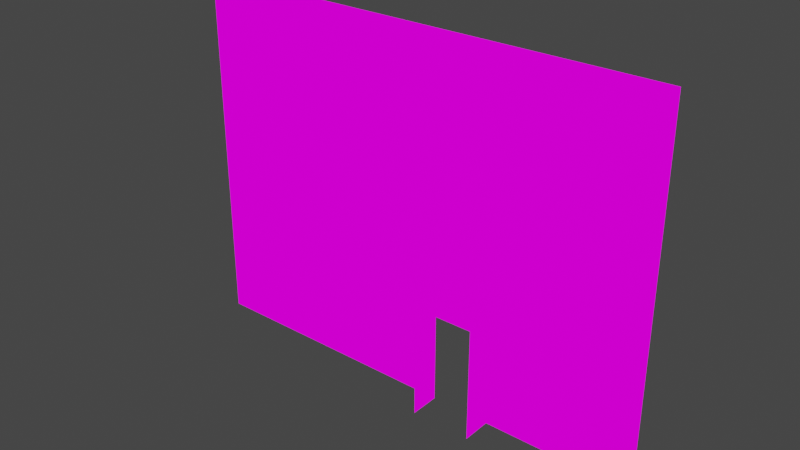 # Source: WholeMapNORTHWALLTYOGA.blend  (saved by Blender 2.82.7; exported with 4.5.12 LTS)
import bpy
from mathutils import Matrix  # noqa: F401  (used for matrix-valued properties, if any)

bpy.ops.wm.read_factory_settings(use_empty=True)
scene = bpy.context.scene
scene.name = 'Scene'

# ---- images (referenced by path relative to the original .blend; pixels are not part of the script)
import os
ASSET_DIR = os.environ.get("B2B_ASSET_DIR", "")  # directory of the original .blend (textures are referenced by path, not embedded)
HERE = os.path.dirname(os.path.abspath(__file__))  # packed textures are extracted next to this script under _unpacked/

def load_image(name, relpath, width, height, colorspace="sRGB"):
    """Load a texture the original file referenced (path relative to the .blend, or extracted next to this script)."""
    p = next((c for c in (os.path.join(HERE, relpath), os.path.join(ASSET_DIR, relpath)) if relpath and os.path.exists(c)), "")
    if p:
        img = bpy.data.images.load(p, check_existing=True)
        img.name = name
    else:  # same state as the original file: an image datablock whose file is absent (Cycles renders it pink)
        img = bpy.data.images.new(name, width, height)
        img.source = "FILE"
        img.filepath = "//" + (relpath or name)
    img.colorspace_settings.name = colorspace
    return img
img_texforalltransparentwalls_png = load_image('TexForAllTransparentWalls.png', 'TexForAllTransparentWalls.png', 1024, 1024, 'sRGB')

# ---- materials (node trees are filled in below, after node groups)
mat_texforalltransparentwalls = bpy.data.materials.new('TexForAllTransparentWalls')
mat_texforalltransparentwalls.use_transparent_shadow = False

# ---- material node trees
mat_texforalltransparentwalls.use_nodes = True; mat_texforalltransparentwalls.node_tree.nodes.clear()
_N = mat_texforalltransparentwalls.node_tree.nodes; _L = mat_texforalltransparentwalls.node_tree.links
n0 = _N.new('ShaderNodeOutputMaterial'); n0.name = 'Material Output'; n0.location = (400, 0)
n1 = _N.new('ShaderNodeLightPath'); n1.name = 'Light Path'; n1.location = (0, 250)
n2 = _N.new('ShaderNodeBsdfTransparent'); n2.name = 'Transparent BSDF'; n2.location = (-200, -100)
n3 = _N.new('ShaderNodeEmission'); n3.name = 'Emission'; n3.location = (-200, -200)
n4 = _N.new('ShaderNodeMixShader'); n4.name = 'Mix Shader'; n4.location = (200, 0)
n5 = _N.new('ShaderNodeMixShader'); n5.name = 'Mix Shader.001'; n5.location = (0, -100)
n6 = _N.new('ShaderNodeTexImage'); n6.name = 'Image Texture'; n6.location = (-500, 100)
n6.image = img_texforalltransparentwalls_png
n6.interpolation = 'Closest'
_L.new(n6.outputs[0], n3.inputs[0])
_L.new(n6.outputs[1], n5.inputs[0])
_L.new(n2.outputs[0], n5.inputs[1])
_L.new(n2.outputs[0], n4.inputs[1])
_L.new(n3.outputs[0], n5.inputs[2])
_L.new(n5.outputs[0], n4.inputs[2])
_L.new(n1.outputs[0], n4.inputs[0])
_L.new(n4.outputs[0], n0.inputs[0])
n0.is_active_output = True

# ---- world
world_world = bpy.data.worlds.new('World'); scene.world = world_world
world_world.use_nodes = True; world_world.node_tree.nodes.clear()
_N = world_world.node_tree.nodes; _L = world_world.node_tree.links
n0 = _N.new('ShaderNodeOutputWorld'); n0.name = 'World Output'; n0.location = (300, 300)
n1 = _N.new('ShaderNodeBackground'); n1.name = 'Background'; n1.location = (10, 300)
n1.inputs[0].default_value = (0.05088, 0.05088, 0.05088, 1.0)
_L.new(n1.outputs[0], n0.inputs[0])
n0.is_active_output = True
world_world.color = (0.05088, 0.05088, 0.05088)
world_world.use_sun_shadow = False
world_world.sun_shadow_jitter_overblur = 0.0

# ---- meshes
me_cube_002 = bpy.data.meshes.new('Cube.002')
me_cube_002.from_pydata([(45.0, 0.0, 4.765e-05), (45.5, 0.0, 0.5), (46.5, 0.0, 1.5), (45.5, 0.0, 1.5), (45.5, 0.0, 4.944e-05), (45.0, 0.0, 1.5), (45.0, 0.0, 0.5), (45.0, 0.0, 1.0), (44.5, 0.0, 1.0), (44.5, 0.0, 1.5), (44.5, 0.0, 4.59e-05), (44.5, 0.0, 0.5), (45.0, 0.0, 2.0), (44.5, 0.0, 3.5), (45.5, 0.0, 3.5), (45.0, 0.0, 4.0), (45.0, 0.0, 2.5), (45.0, 0.0, 1.5), (44.5, 0.0, 4.0), (44.5, 0.0, 2.5), (44.5, 0.0, 3.0), (45.0, 0.0, 3.0), (45.0, 0.0, 3.5), (45.5, 0.0, 2.0), (45.5, 0.0, 1.5), (45.5, 0.0, 2.5), (44.5, 0.0, 1.5), (44.5, 0.0, 2.0), (49.0, 0.0, 5.0), (47.5, 0.0, 5.5), (47.5, 0.0, -1.127e-05), (49.0, 0.0, 3.5), (48.5, 0.0, -1.162e-05), (48.0, 0.0, -1.15e-05), (48.0, 0.0, 0.5), (46.5, 0.0, 0.5), (47.0, 0.0, -1.115e-05), (49.0, 0.0, 6.0), (47.0, 0.0, 0.5), (48.5, 0.0, 1.0), (47.5, 0.0, 0.5), (46.5, 0.0, 1.0), (49.5, 0.0, 2.5), (48.0, 0.0, 1.0), (47.5, 0.0, 1.0), (46.5, 0.0, 1.5), (48.0, 0.0, 2.0), (48.0, 0.0, 1.5), (47.0, 0.0, 1.0), (46.5, 0.0, 2.0), (47.5, 0.0, 2.0), (47.5, 0.0, 1.5), (47.0, 0.0, 1.5), (46.0, 0.0, 3.5), (46.5, 0.0, 6.0), (47.0, 0.0, 2.0), (50.5, 0.0, 3.5), (46.0, 0.0, 4.0), (46.5, 0.0, 4.0), (44.5, 0.0, 6.0), (49.0, 0.0, -1.162e-05), (48.5, 0.0, 4.0), (47.5, 0.0, 6.0), (50.0, 0.0, -1.186e-05), (48.5, 0.0, 0.5), (49.0, 0.0, 0.5), (50.0, 0.0, 0.5), (50.0, 0.0, 2.5), (49.5, 0.0, 3.0), (50.0, -0.5, 2.5), (49.0, -0.5, 1.0), (50.0, 0.0, 2.0), (48.5, 0.0, 3.5), (48.5, 0.0, 3.0), (50.0, 0.0, 2.0), (50.0, 0.0, 3.5), (48.5, 0.0, 1.5), (48.5, 0.0, 2.0), (50.0, 0.0, -1.162e-05), (48.5, 0.0, 2.5), (50.0, -0.5, 2.0), (51.0, 0.0, 2.0), (50.0, 0.0, 3.0), (49.0, 0.0, 3.0), (49.5, 0.0, 3.5), (49.0, 0.0, 5.5), (51.5, 0.0, 2.5), (50.5, 0.0, 2.5), (51.0, 0.0, 2.5), (50.5, 0.0, 3.0), (51.5, 0.0, -1.21e-05), (50.5, 0.0, 2.0), (44.5, 0.0, 4.0), (48.5, 0.0, -1.162e-05), (51.0, 0.0, 3.5), (51.5, 0.0, 2.0), (51.0, 0.0, 3.0), (51.5, 0.0, 3.0), (51.5, 0.0, 3.5), (52.0, 9.537e-07, 3.0), (52.5, 0.0, 2.0), (50.0, -0.5, -1.186e-05), (52.0, 0.0, 0.5), (52.0, 9.537e-07, 3.5), (52.0, 9.537e-07, 4.0), (51.0, 0.0, 4.5), (50.0, 0.0, 5.0), (50.0, 0.0, 4.5), (51.5, 0.0, 4.0), (50.5, 0.0, -1.162e-05), (51.0, 0.0, 6.0), (50.0, 0.0, 6.0), (50.0, 0.0, 5.5), (51.0, 0.0, 5.5), (50.0, 0.0, 6.0), (48.5, 0.0, 2.0), (49.5, 0.0, 4.0), (50.0, 0.0, 4.0), (50.5, 0.0, 4.0), (49.0, 0.0, 4.0), (47.5, 0.0, 5.0), (47.0, 0.0, 4.0), (47.5, 0.0, 4.0), (48.0, 0.0, 4.5), (48.5, 0.0, 4.5), (52.0, 0.0, 6.0), (51.0, 0.0, 5.0), (51.0, 0.0, 4.0), (47.0, 0.0, 5.0), (47.0, 0.0, 4.5), (48.0, 0.0, 4.0), (52.0, 0.0, 4.0), (49.0, 0.0, 4.5), (48.5, 0.0, 5.0), (48.0, 0.0, 5.5), (48.5, 0.0, 5.5), (48.5, 0.0, 6.0), (46.5, 0.0, 5.5), (46.5, 0.0, 5.0), (47.5, 0.0, 4.5), (48.0, 0.0, 5.0), (48.0, 0.0, 6.0), (47.0, 0.0, 6.0), (46.5, 0.0, 4.5), (47.0, 0.0, 5.5), (45.0, 0.0, 6.0), (45.5, 0.0, 6.0), (45.0, 0.0, 6.0), (45.0, 0.0, 4.0), (45.5, 0.0, 4.0), (52.0, 0.0, -1.162e-05), (46.5, 0.0, -1.103e-05), (44.5, -0.4997, 6.0), (45.5, -0.4997, 6.0), (45.5, 0.000349, 6.0), (45.0, -0.4997, 6.0), (45.0, 0.0003452, 6.0), (44.5, 0.0003414, 6.0), (47.0, -0.4996, 6.0), (46.5, -0.4996, 6.0), (47.0, 0.0003605, 6.0), (46.5, 0.0003567, 6.0), (47.0, -0.4996, 6.0), (47.5, -0.4996, 6.0), (47.0, 0.0003567, 6.0), (48.5, -0.4996, 6.0), (50.5, 0.0003834, 6.0), (48.0, 0.0003643, 6.0), (47.5, 0.0003605, 6.0), (48.0, -0.4996, 6.0), (49.5, -0.4996, 6.0), (48.5, 0.0003681, 6.0), (49.0, -0.4996, 6.0), (52.0, -0.4996, 6.0), (50.0, -0.4996, 6.0), (49.0, 0.0003719, 6.0), (50.0, 0.0003796, 6.0), (49.5, 0.0003757, 6.0), (50.5, -0.4996, 6.0), (51.0, -0.4996, 6.0), (51.5, -0.4996, 6.0), (51.0, 0.0003872, 6.0), (51.5, 0.000391, 6.0), (52.0, 0.0003948, 6.0), (46.0, 0.0, 5.5), (45.5, 0.0, 5.5), (46.0, 0.0, 4.0), (46.5, 0.0, 6.0), (46.0, 0.0, 6.0), (45.5, 0.0, 6.0), (46.5, 0.0, 5.5), (45.5, 0.0, 5.5), (46.0, 0.0, 5.0), (45.5, 0.0, 5.0), (46.0, 0.0, 5.5), (46.5, 0.0, 5.5), (46.5, 0.0, 5.0), (46.0, 0.0, 4.5), (46.5, 0.0, 4.0), (46.5, 0.0, 4.5), (45.5, 0.0, 4.5), (45.5, -0.5, 6.0), (46.5, -0.5, 6.0), (45.5, 0.0, 4.0), (46.0, -0.5, 6.0), (46.5, 7.629e-06, 6.0), (46.0, 3.815e-06, 6.0), (45.0, 0.0, 4.0), (46.0, 0.0, 2.0), (45.5, 0.0, 3.0), (46.5, 0.0, 2.5), (46.5, 0.0, 3.5), (46.0, 0.0, 2.5), (46.0, 0.0, 3.0), (46.5, 0.0, 3.0), (46.0, 0.0, 5.141e-05), (46.5, 0.0, 5.323e-05), (45.5, 0.0, 2.0), (45.5, 0.0, 1.0), (52.0, 0.0, 5.0), (46.5, 0.0, 1.0), (46.5, 0.0, 2.0), (46.0, 0.0, 0.5001), (46.5, 0.0, 0.5001), (52.5, 0.0, 5.0), (46.0, 0.0, 1.0), (52.5, 0.0, 0.5), (46.0, 0.0, 1.5), (46.0, 0.0, 2.0), (52.5, 0.0, 5.5), (52.5, 0.0, 6.0), (52.5, 0.0, 4.5), (50.0, -0.5, 1.5), (52.0, 0.0, 6.0), (52.0, 0.0, 5.5), (52.5, 0.0, 3.5), (52.5, 0.0, 2.5), (52.5, 0.0, 4.0), (52.5, 0.0, 1.0), (52.0, 0.0, 4.0), (52.0, 0.0, 4.5), (52.5, 0.0, 3.0), (52.5, 0.0, 1.5), (52.0, 0.0, 3.5), (52.0, 0.0, 2.5), (52.0, 0.0, 3.0), (52.0, 0.0, 2.0), (50.0, -0.5, 0.5), (52.0, 0.0, 1.5), (52.0, 0.0, 1.0), (52.5, 0.0, -1.052e-05), (52.0, 0.0, -1.234e-05), (50.0, 0.0, 1.5), (50.0, 0.0, 1.0), (49.0, 0.0, 1.5), (50.0, -0.5, 1.0), (49.0, -0.5, 0.5), (49.0, -0.5, -1.162e-05), (49.0, -0.5, 2.0), (49.0, 0.0, 1.0), (52.5, 0.0, 6.0), (49.0, -0.5, 1.5), (49.0, -0.5, 2.5), (49.0, 0.0, 2.5), (52.0, -0.5, 6.0), (52.5, -0.5, 6.0), (49.0, 0.0, 2.0), (49.5, 0.0, 2.0), (49.5, 0.0, 1.5)], [], [(3, 218, 7, 5), (218, 1, 6, 7), (1, 4, 0, 6), (5, 7, 8, 9), (7, 6, 11, 8), (6, 0, 10, 11), (25, 16, 21, 209), (16, 19, 20, 21), (209, 21, 22, 14), (21, 20, 13, 22), (14, 22, 15, 149), (22, 13, 18, 15), (23, 12, 16, 25), (24, 17, 12, 23), (17, 26, 27, 12), (12, 27, 19, 16), (32, 33, 34, 64), (33, 30, 40, 34), (30, 36, 38, 40), (36, 151, 35, 38), (64, 34, 43, 39), (34, 40, 44, 43), (40, 38, 48, 44), (38, 35, 41, 48), (39, 43, 47, 76), (43, 44, 51, 47), (44, 48, 52, 51), (48, 41, 45, 52), (76, 47, 46, 77), (47, 51, 50, 46), (51, 52, 55, 50), (52, 45, 49, 55), (77, 49, 58, 61), (60, 93, 115, 266), (91, 74, 67, 87), (266, 77, 79, 263), (87, 67, 82, 89), (67, 42, 68, 82), (42, 263, 83, 68), (263, 79, 73, 83), (89, 82, 75, 56), (82, 68, 84, 75), (68, 83, 31, 84), (83, 73, 72, 31), (56, 75, 117, 118), (75, 84, 116, 117), (84, 31, 119, 116), (31, 72, 61, 119), (81, 91, 87, 88), (88, 87, 89, 96), (96, 89, 56, 94), (94, 56, 118, 127), (90, 109, 91, 95), (246, 95, 86, 244), (95, 81, 88, 86), (244, 86, 97, 99), (86, 88, 96, 97), (99, 97, 98, 103), (97, 96, 94, 98), (103, 98, 108, 104), (98, 94, 127, 108), (105, 107, 106, 126), (113, 112, 111, 110), (126, 106, 112, 113), (127, 117, 107, 105), (117, 119, 37, 114), (131, 127, 110, 125), (119, 61, 124, 132), (61, 130, 123, 124), (132, 124, 133, 28), (124, 123, 140, 133), (28, 133, 135, 85), (133, 140, 134, 135), (85, 135, 136, 37), (135, 134, 141, 136), (130, 122, 139, 123), (122, 121, 129, 139), (123, 139, 120, 140), (139, 129, 128, 120), (140, 120, 29, 134), (120, 128, 144, 29), (134, 29, 62, 141), (29, 144, 142, 62), (121, 58, 143, 129), (129, 143, 138, 128), (128, 138, 137, 144), (144, 137, 54, 142), (207, 92, 59, 145), (149, 148, 147, 146), (109, 78, 71, 91), (150, 90, 95, 246), (155, 153, 154, 156), (152, 155, 156, 157), (159, 158, 160, 161), (162, 163, 168, 164), (163, 169, 167, 168), (169, 165, 171, 167), (165, 172, 175, 171), (172, 170, 177, 175), (170, 174, 176, 177), (174, 178, 166, 176), (178, 179, 181, 166), (179, 180, 182, 181), (180, 173, 183, 182), (189, 188, 184, 185), (188, 187, 190, 184), (191, 194, 192, 193), (194, 195, 196, 192), (193, 192, 197, 200), (192, 196, 199, 197), (200, 197, 186, 203), (197, 199, 198, 186), (204, 202, 205, 206), (201, 204, 206, 189), (49, 208, 212, 210), (208, 23, 25, 212), (210, 212, 213, 214), (212, 25, 209, 213), (214, 213, 53, 211), (213, 209, 14, 53), (211, 53, 57, 58), (53, 14, 149, 57), (2, 220, 225, 227), (220, 223, 222, 225), (223, 216, 215, 222), (227, 225, 218, 3), (225, 222, 1, 218), (222, 215, 4, 1), (221, 2, 227, 228), (228, 227, 3, 217), (230, 229, 234, 233), (229, 224, 219, 234), (224, 231, 240, 219), (231, 237, 239, 240), (237, 235, 243, 239), (235, 241, 245, 243), (241, 236, 244, 245), (236, 100, 246, 244), (100, 242, 248, 246), (242, 238, 249, 248), (238, 226, 102, 249), (226, 250, 251, 102), (63, 101, 247, 66), (66, 247, 255, 253), (253, 255, 232, 252), (252, 232, 80, 74), (257, 60, 65, 256), (256, 65, 259, 70), (70, 259, 254, 261), (261, 254, 266, 258), (258, 266, 263, 262), (74, 80, 69, 67), (260, 125, 264, 265), (252, 268, 267, 74), (268, 254, 266, 267), (267, 266, 263, 42), (74, 267, 42, 67)])
_uv = me_cube_002.uv_layers.new(name='UVMap')
_uv.uv.foreach_set('vector', [0.6334, 0.7273, 0.6666, 0.7273, 0.6666, 0.7727, 0.6334, 0.7727, 0.6667, 0.7273, 0.6999, 0.7273, 0.6999, 0.7727, 0.6667, 0.7727, 0.7001, 0.7273, 0.7333, 0.7273, 0.7333, 0.7727, 0.7001, 0.7727, 0.6334, 0.7728, 0.6666, 0.7728, 0.6666, 0.8181, 0.6334, 0.8181, 0.6667, 0.7728, 0.6999, 0.7728, 0.6999, 0.8181, 0.6667, 0.8181, 0.7001, 0.7728, 0.7333, 0.7728, 0.7333, 0.8181, 0.7001, 0.8181, 0.6001, 0.7728, 0.6333, 0.7728, 0.6333, 0.8181, 0.6001, 0.8181, 0.6667, 0.8636, 0.6999, 0.8636, 0.6999, 0.8183, 0.6667, 0.8183, 0.6001, 0.8183, 0.6333, 0.8183, 0.6333, 0.8636, 0.6001, 0.8636, 0.6667, 0.8181, 0.6999, 0.8181, 0.6999, 0.7728, 0.6667, 0.7728, 0.6001, 0.8637, 0.6333, 0.8637, 0.6333, 0.909, 0.6001, 0.909, 0.6667, 0.7727, 0.6999, 0.7727, 0.6999, 0.7273, 0.6667, 0.7273, 0.6001, 0.8183, 0.6333, 0.8183, 0.6333, 0.8636, 0.6001, 0.8636, 0.6001, 0.8183, 0.6333, 0.8183, 0.6333, 0.8636, 0.6001, 0.8636, 0.6334, 0.7728, 0.6666, 0.7728, 0.6666, 0.8181, 0.6334, 0.8181, 0.6334, 0.8183, 0.6666, 0.8183, 0.6666, 0.8636, 0.6334, 0.8636, 0.6001, 0.7273, 0.6333, 0.7273, 0.6333, 0.7727, 0.6001, 0.7727, 0.6334, 0.7273, 0.6666, 0.7273, 0.6666, 0.7727, 0.6334, 0.7727, 0.6667, 0.7273, 0.6999, 0.7273, 0.6999, 0.7727, 0.6667, 0.7727, 0.7001, 0.7273, 0.7333, 0.7273, 0.7333, 0.7727, 0.7001, 0.7727, 0.6001, 0.7728, 0.6333, 0.7728, 0.6333, 0.8181, 0.6001, 0.8181, 0.8667, 0.8183, 0.8999, 0.8183, 0.8999, 0.8636, 0.8667, 0.8636, 0.9001, 0.8183, 0.9333, 0.8183, 0.9333, 0.8636, 0.9001, 0.8636, 0.7001, 0.7728, 0.7333, 0.7728, 0.7333, 0.8181, 0.7001, 0.8181, 0.6001, 0.8183, 0.6333, 0.8183, 0.6333, 0.8636, 0.6001, 0.8636, 0.8667, 0.8637, 0.8999, 0.8637, 0.8999, 0.909, 0.8667, 0.909, 0.9001, 0.8637, 0.9333, 0.8637, 0.9333, 0.909, 0.9001, 0.909, 0.7001, 0.8183, 0.7333, 0.8183, 0.7333, 0.8636, 0.7001, 0.8636, 0.6001, 0.8637, 0.6333, 0.8637, 0.6333, 0.909, 0.6001, 0.909, 0.6334, 0.8637, 0.6666, 0.8637, 0.6666, 0.909, 0.6334, 0.909, 0.6667, 0.8637, 0.6999, 0.8637, 0.6999, 0.909, 0.6667, 0.909, 0.7001, 0.8637, 0.7333, 0.8637, 0.7333, 0.909, 0.7001, 0.909, 0.7333, 0.7273, 0.6001, 0.7273, 0.6001, 0.909, 0.7333, 0.909, 0.8334, 0.909, 0.8666, 0.909, 0.8666, 0.7273, 0.8334, 0.7273, 0.6999, 0.8183, 0.6667, 0.8183, 0.6667, 0.8636, 0.6999, 0.8636, 0.6999, 0.8183, 0.6667, 0.8183, 0.6667, 0.8636, 0.6999, 0.8636, 0.6999, 0.8183, 0.6667, 0.8183, 0.6667, 0.8636, 0.6999, 0.8636, 0.3999, 0.1819, 0.3667, 0.1819, 0.3667, 0.2272, 0.3999, 0.2272, 0.3666, 0.1819, 0.3334, 0.1819, 0.3334, 0.2272, 0.3666, 0.2272, 0.6999, 0.8183, 0.6667, 0.8183, 0.6667, 0.8636, 0.6999, 0.8636, 0.6999, 0.8183, 0.6667, 0.8183, 0.6667, 0.8636, 0.6999, 0.8636, 0.3999, 0.2273, 0.3667, 0.2273, 0.3667, 0.2727, 0.3999, 0.2727, 0.3666, 0.2273, 0.3334, 0.2273, 0.3334, 0.2727, 0.3666, 0.2727, 0.6999, 0.8183, 0.6667, 0.8183, 0.6667, 0.8636, 0.6999, 0.8636, 0.6999, 0.8183, 0.6667, 0.8183, 0.6667, 0.8636, 0.6999, 0.8636, 0.6999, 0.8183, 0.6667, 0.8183, 0.6667, 0.8636, 0.6999, 0.8636, 0.6999, 0.8183, 0.6667, 0.8183, 0.6667, 0.8636, 0.6999, 0.8636, 0.6999, 0.8183, 0.6667, 0.8183, 0.6667, 0.8636, 0.6999, 0.8636, 0.8334, 0.7273, 0.8666, 0.7273, 0.8666, 0.7727, 0.8334, 0.7727, 0.8334, 0.7728, 0.8666, 0.7728, 0.8666, 0.8181, 0.8334, 0.8181, 0.8334, 0.8183, 0.8666, 0.8183, 0.8666, 0.8636, 0.8334, 0.8636, 0.8334, 0.8637, 0.8666, 0.8637, 0.8666, 0.909, 0.8334, 0.909, 0.7334, 0.909, 0.7999, 0.909, 0.7999, 0.7273, 0.7334, 0.7273, 0.7334, 0.7273, 0.7666, 0.7273, 0.7666, 0.7727, 0.7334, 0.7727, 0.7667, 0.7273, 0.7999, 0.7273, 0.7999, 0.7727, 0.7667, 0.7727, 0.7334, 0.7728, 0.7666, 0.7728, 0.7666, 0.8181, 0.7334, 0.8181, 0.7667, 0.7728, 0.7999, 0.7728, 0.7999, 0.8181, 0.7667, 0.8181, 0.7334, 0.8183, 0.7666, 0.8183, 0.7666, 0.8636, 0.7334, 0.8636, 0.7667, 0.8183, 0.7999, 0.8183, 0.7999, 0.8636, 0.7667, 0.8636, 0.7334, 0.8637, 0.7666, 0.8637, 0.7666, 0.909, 0.7334, 0.909, 0.7667, 0.8637, 0.7999, 0.8637, 0.7999, 0.909, 0.7667, 0.909, 0.7334, 0.7727, 0.7999, 0.7727, 0.7999, 0.7273, 0.7334, 0.7273, 0.7334, 0.7727, 0.7999, 0.7727, 0.7999, 0.7273, 0.7334, 0.7273, 0.7334, 0.7273, 0.7999, 0.7273, 0.7999, 0.7727, 0.7334, 0.7727, 0.7334, 0.7273, 0.7999, 0.7273, 0.7999, 0.7727, 0.7334, 0.7727, 0.7334, 0.7273, 0.7999, 0.7273, 0.7999, 0.909, 0.7334, 0.909, 0.7999, 0.7273, 0.7334, 0.7273, 0.7334, 0.909, 0.7999, 0.909, 0.8334, 0.7273, 0.8666, 0.7273, 0.8666, 0.7727, 0.8334, 0.7727, 0.6001, 0.7273, 0.6333, 0.7273, 0.6333, 0.7727, 0.6001, 0.7727, 0.8334, 0.7728, 0.8666, 0.7728, 0.8666, 0.8181, 0.8334, 0.8181, 0.6001, 0.7728, 0.6333, 0.7728, 0.6333, 0.8181, 0.6001, 0.8181, 0.8334, 0.8183, 0.8666, 0.8183, 0.8666, 0.8636, 0.8334, 0.8636, 0.6001, 0.8183, 0.6333, 0.8183, 0.6333, 0.8636, 0.6001, 0.8636, 0.8334, 0.8637, 0.8666, 0.8637, 0.8666, 0.909, 0.8334, 0.909, 0.6001, 0.8637, 0.6333, 0.8637, 0.6333, 0.909, 0.6001, 0.909, 0.6334, 0.7273, 0.6666, 0.7273, 0.6666, 0.7727, 0.6334, 0.7727, 0.6667, 0.7273, 0.6999, 0.7273, 0.6999, 0.7727, 0.6667, 0.7727, 0.6334, 0.7728, 0.6666, 0.7728, 0.6666, 0.8181, 0.6334, 0.8181, 0.6667, 0.7728, 0.6999, 0.7728, 0.6999, 0.8181, 0.6667, 0.8181, 0.4333, 0.2273, 0.4001, 0.2273, 0.4001, 0.2727, 0.4333, 0.2727, 0.6667, 0.8183, 0.6999, 0.8183, 0.6999, 0.8636, 0.6667, 0.8636, 0.6334, 0.8637, 0.6666, 0.8637, 0.6666, 0.909, 0.6334, 0.909, 0.6667, 0.8637, 0.6999, 0.8637, 0.6999, 0.909, 0.6667, 0.909, 0.7001, 0.7273, 0.7333, 0.7273, 0.7333, 0.7727, 0.7001, 0.7727, 0.7001, 0.7728, 0.7333, 0.7728, 0.7333, 0.8181, 0.7001, 0.8181, 0.7001, 0.8183, 0.7333, 0.8183, 0.7333, 0.8636, 0.7001, 0.8636, 0.7001, 0.8637, 0.7333, 0.8637, 0.7333, 0.909, 0.7001, 0.909, 0.8334, 0.909, 0.8666, 0.909, 0.8666, 0.7273, 0.8334, 0.7273, 0.8334, 0.909, 0.8666, 0.909, 0.8666, 0.7273, 0.8334, 0.7273, 0.8334, 0.909, 0.8666, 0.909, 0.8666, 0.7273, 0.8334, 0.7273, 0.8334, 0.909, 0.8666, 0.909, 0.8666, 0.7273, 0.8334, 0.7273, 0.2001, 0.8183, 0.2333, 0.8183, 0.2333, 0.8636, 0.2001, 0.8636, 0.2001, 0.8183, 0.2333, 0.8183, 0.2333, 0.8636, 0.2001, 0.8636, 0.2001, 0.8183, 0.2333, 0.8183, 0.2333, 0.8636, 0.2001, 0.8636, 0.2001, 0.8183, 0.2333, 0.8183, 0.2333, 0.8636, 0.2001, 0.8636, 0.2001, 0.8183, 0.2333, 0.8183, 0.2333, 0.8636, 0.2001, 0.8636, 0.2001, 0.8183, 0.2333, 0.8183, 0.2333, 0.8636, 0.2001, 0.8636, 0.2001, 0.8183, 0.2333, 0.8183, 0.2333, 0.8636, 0.2001, 0.8636, 0.2001, 0.8183, 0.2333, 0.8183, 0.2333, 0.8636, 0.2001, 0.8636, 0.2001, 0.8183, 0.2333, 0.8183, 0.2333, 0.8636, 0.2001, 0.8636, 0.2001, 0.8183, 0.2333, 0.8183, 0.2333, 0.8636, 0.2001, 0.8636, 0.2001, 0.8183, 0.2333, 0.8183, 0.2333, 0.8636, 0.2001, 0.8636, 0.2001, 0.8183, 0.2333, 0.8183, 0.2333, 0.8636, 0.2001, 0.8636, 0.2001, 0.8183, 0.2333, 0.8183, 0.2333, 0.8636, 0.2001, 0.8636, 0.7999, 0.7273, 0.7667, 0.7273, 0.7667, 0.7727, 0.7999, 0.7727, 0.7666, 0.7273, 0.7334, 0.7273, 0.7334, 0.7727, 0.7666, 0.7727, 0.7999, 0.7728, 0.7667, 0.7728, 0.7667, 0.8181, 0.7999, 0.8181, 0.7666, 0.7728, 0.7334, 0.7728, 0.7334, 0.8181, 0.7666, 0.8181, 0.7999, 0.8183, 0.7667, 0.8183, 0.7667, 0.8636, 0.7999, 0.8636, 0.7666, 0.8183, 0.7334, 0.8183, 0.7334, 0.8636, 0.7666, 0.8636, 0.7999, 0.8637, 0.7667, 0.8637, 0.7667, 0.909, 0.7999, 0.909, 0.7666, 0.8637, 0.7334, 0.8637, 0.7334, 0.909, 0.7666, 0.909, 0.2333, 0.8183, 0.2001, 0.8183, 0.2001, 0.8636, 0.2333, 0.8636, 0.2333, 0.8183, 0.2001, 0.8183, 0.2001, 0.8636, 0.2333, 0.8636, 0.7999, 0.8183, 0.7667, 0.8183, 0.7667, 0.8636, 0.7999, 0.8636, 0.6333, 0.7728, 0.6001, 0.7728, 0.6001, 0.8181, 0.6333, 0.8181, 0.7999, 0.8183, 0.7667, 0.8183, 0.7667, 0.8636, 0.7999, 0.8636, 0.6333, 0.7728, 0.6001, 0.7728, 0.6001, 0.8181, 0.6333, 0.8181, 0.7999, 0.8183, 0.7667, 0.8183, 0.7667, 0.8636, 0.7999, 0.8636, 0.6333, 0.7728, 0.6001, 0.7728, 0.6001, 0.8181, 0.6333, 0.8181, 0.7999, 0.8637, 0.7667, 0.8637, 0.7667, 0.909, 0.7999, 0.909, 0.7666, 0.8637, 0.7334, 0.8637, 0.7334, 0.909, 0.7666, 0.909, 0.7999, 0.8636, 0.7999, 0.8183, 0.7667, 0.8183, 0.7667, 0.8636, 0.7999, 0.8636, 0.7999, 0.8183, 0.7667, 0.8183, 0.7667, 0.8636, 0.7999, 0.7727, 0.7999, 0.7273, 0.7667, 0.7273, 0.7667, 0.7727, 0.6333, 0.8181, 0.6333, 0.7728, 0.6001, 0.7728, 0.6001, 0.8181, 0.6333, 0.8181, 0.6333, 0.7728, 0.6001, 0.7728, 0.6001, 0.8181, 0.7666, 0.7727, 0.7666, 0.7273, 0.7334, 0.7273, 0.7334, 0.7727, 0.7999, 0.8636, 0.7999, 0.8183, 0.7667, 0.8183, 0.7667, 0.8636, 0.6333, 0.8181, 0.6333, 0.7728, 0.6001, 0.7728, 0.6001, 0.8181, 0.2333, 0.8183, 0.2001, 0.8183, 0.2001, 0.8636, 0.2333, 0.8636, 0.2333, 0.8183, 0.2001, 0.8183, 0.2001, 0.8636, 0.2333, 0.8636, 0.2333, 0.8183, 0.2001, 0.8183, 0.2001, 0.8636, 0.2333, 0.8636, 0.2333, 0.8183, 0.2001, 0.8183, 0.2001, 0.8636, 0.2333, 0.8636, 0.2333, 0.8183, 0.2001, 0.8183, 0.2001, 0.8636, 0.2333, 0.8636, 0.2333, 0.8183, 0.2001, 0.8183, 0.2001, 0.8636, 0.2333, 0.8636, 0.2333, 0.8183, 0.2001, 0.8183, 0.2001, 0.8636, 0.2333, 0.8636, 0.2333, 0.8183, 0.2001, 0.8183, 0.2001, 0.8636, 0.2333, 0.8636, 0.2333, 0.8183, 0.2001, 0.8183, 0.2001, 0.8636, 0.2333, 0.8636, 0.2333, 0.8183, 0.2001, 0.8183, 0.2001, 0.8636, 0.2333, 0.8636, 0.2333, 0.8183, 0.2001, 0.8183, 0.2001, 0.8636, 0.2333, 0.8636, 0.2333, 0.8183, 0.2001, 0.8183, 0.2001, 0.8636, 0.2333, 0.8636, 0.8666, 0.7273, 0.8334, 0.7273, 0.8334, 0.7727, 0.8666, 0.7727, 0.8666, 0.7728, 0.8334, 0.7728, 0.8334, 0.8181, 0.8666, 0.8181, 0.8666, 0.8183, 0.8334, 0.8183, 0.8334, 0.8636, 0.8666, 0.8636, 0.8666, 0.8637, 0.8334, 0.8637, 0.8334, 0.909, 0.8666, 0.909, 0.8666, 0.7273, 0.8334, 0.7273, 0.8334, 0.7727, 0.8666, 0.7727, 0.8666, 0.7728, 0.8334, 0.7728, 0.8334, 0.8181, 0.8666, 0.8181, 0.8666, 0.8183, 0.8334, 0.8183, 0.8334, 0.8636, 0.8666, 0.8636, 0.8666, 0.8637, 0.8334, 0.8637, 0.8334, 0.909, 0.8666, 0.909, 0.9666, 0.8637, 0.9334, 0.8637, 0.9334, 0.909, 0.9666, 0.909, 0.9666, 0.8637, 0.9334, 0.8637, 0.9334, 0.909, 0.9666, 0.909, 0.2333, 0.8183, 0.2001, 0.8183, 0.2001, 0.8636, 0.2333, 0.8636, 0.9666, 0.4546, 0.9334, 0.4546, 0.9334, 0.4999, 0.9666, 0.4999, 0.9666, 0.4546, 0.9334, 0.4546, 0.9334, 0.4999, 0.9666, 0.4999, 0.6999, 0.8183, 0.6667, 0.8183, 0.6667, 0.8636, 0.6999, 0.8636, 0.6999, 0.8183, 0.6667, 0.8183, 0.6667, 0.8636, 0.6999, 0.8636])
me_cube_002.materials.append(mat_texforalltransparentwalls)
me_cube_002.use_remesh_fix_poles = True
me_cube_002.use_remesh_preserve_attributes = False
me_cube_002.use_mirror_vertex_groups = False
me_cube_002.update()

# ---- objects
ob_walls_002 = bpy.data.objects.new('walls.002', me_cube_002)

# ---- transforms, parenting, visibility, modifiers, constraints
ob_walls_002.location = (-28.95, 15.0, 1.788e-07)
ob_walls_002.lineart.crease_threshold = 0.0

# ---- collection membership
scene.collection.objects.link(ob_walls_002)

# ---- scene / render settings (as saved in the file)
scene.frame_start = 1; scene.frame_end = 250; scene.frame_set(76)
scene.render.engine = 'BLENDER_EEVEE_NEXT'
scene.cycles.use_denoising = False
scene.cycles.samples = 128
scene.cycles.sampling_pattern = 'TABULATED_SOBOL'
scene.cycles.use_adaptive_sampling = False
scene.cycles.use_light_tree = False
scene.view_settings.view_transform = 'Filmic'
bpy.context.view_layer.update()

# ---- added for rendering (the .blend has no active camera): camera
cam_auto = bpy.data.cameras.new('AutoCamera')
cam_auto.lens = 50.0
cam_auto.sensor_width = 36.0
cam_auto.clip_end = 1000.0
ob_auto_camera = bpy.data.objects.new('AutoCamera', cam_auto)
scene.collection.objects.link(ob_auto_camera)
ob_auto_camera.location = (28.8149, 3.63354, 10.4111)
ob_auto_camera.rotation_euler = (1.09748, -7.21219e-08, 0.694738)
scene.camera = ob_auto_camera
bpy.context.view_layer.update()
